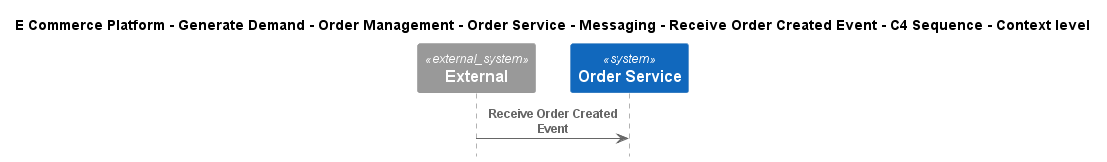

The diagram above was rendered by PlantUML. Its source (embedded in the PNG):
@startuml
!include ..\..\..\..\..\..\..\..\..\.c4s\C4_Sequence.puml

title E Commerce Platform - Generate Demand - Order Management - Order Service - Messaging - Receive Order Created Event - C4 Sequence - Context level

System_Ext(C4InterFlow.SoftwareSystems.ExternalSystem, "External", "")
System(ECommercePlatform.GenerateDemand.OrderManagement.SoftwareSystems.OrderService, "Order Service", "")

Rel(C4InterFlow.SoftwareSystems.ExternalSystem, ECommercePlatform.GenerateDemand.OrderManagement.SoftwareSystems.OrderService, "Receive Order Created Event")


@enduml